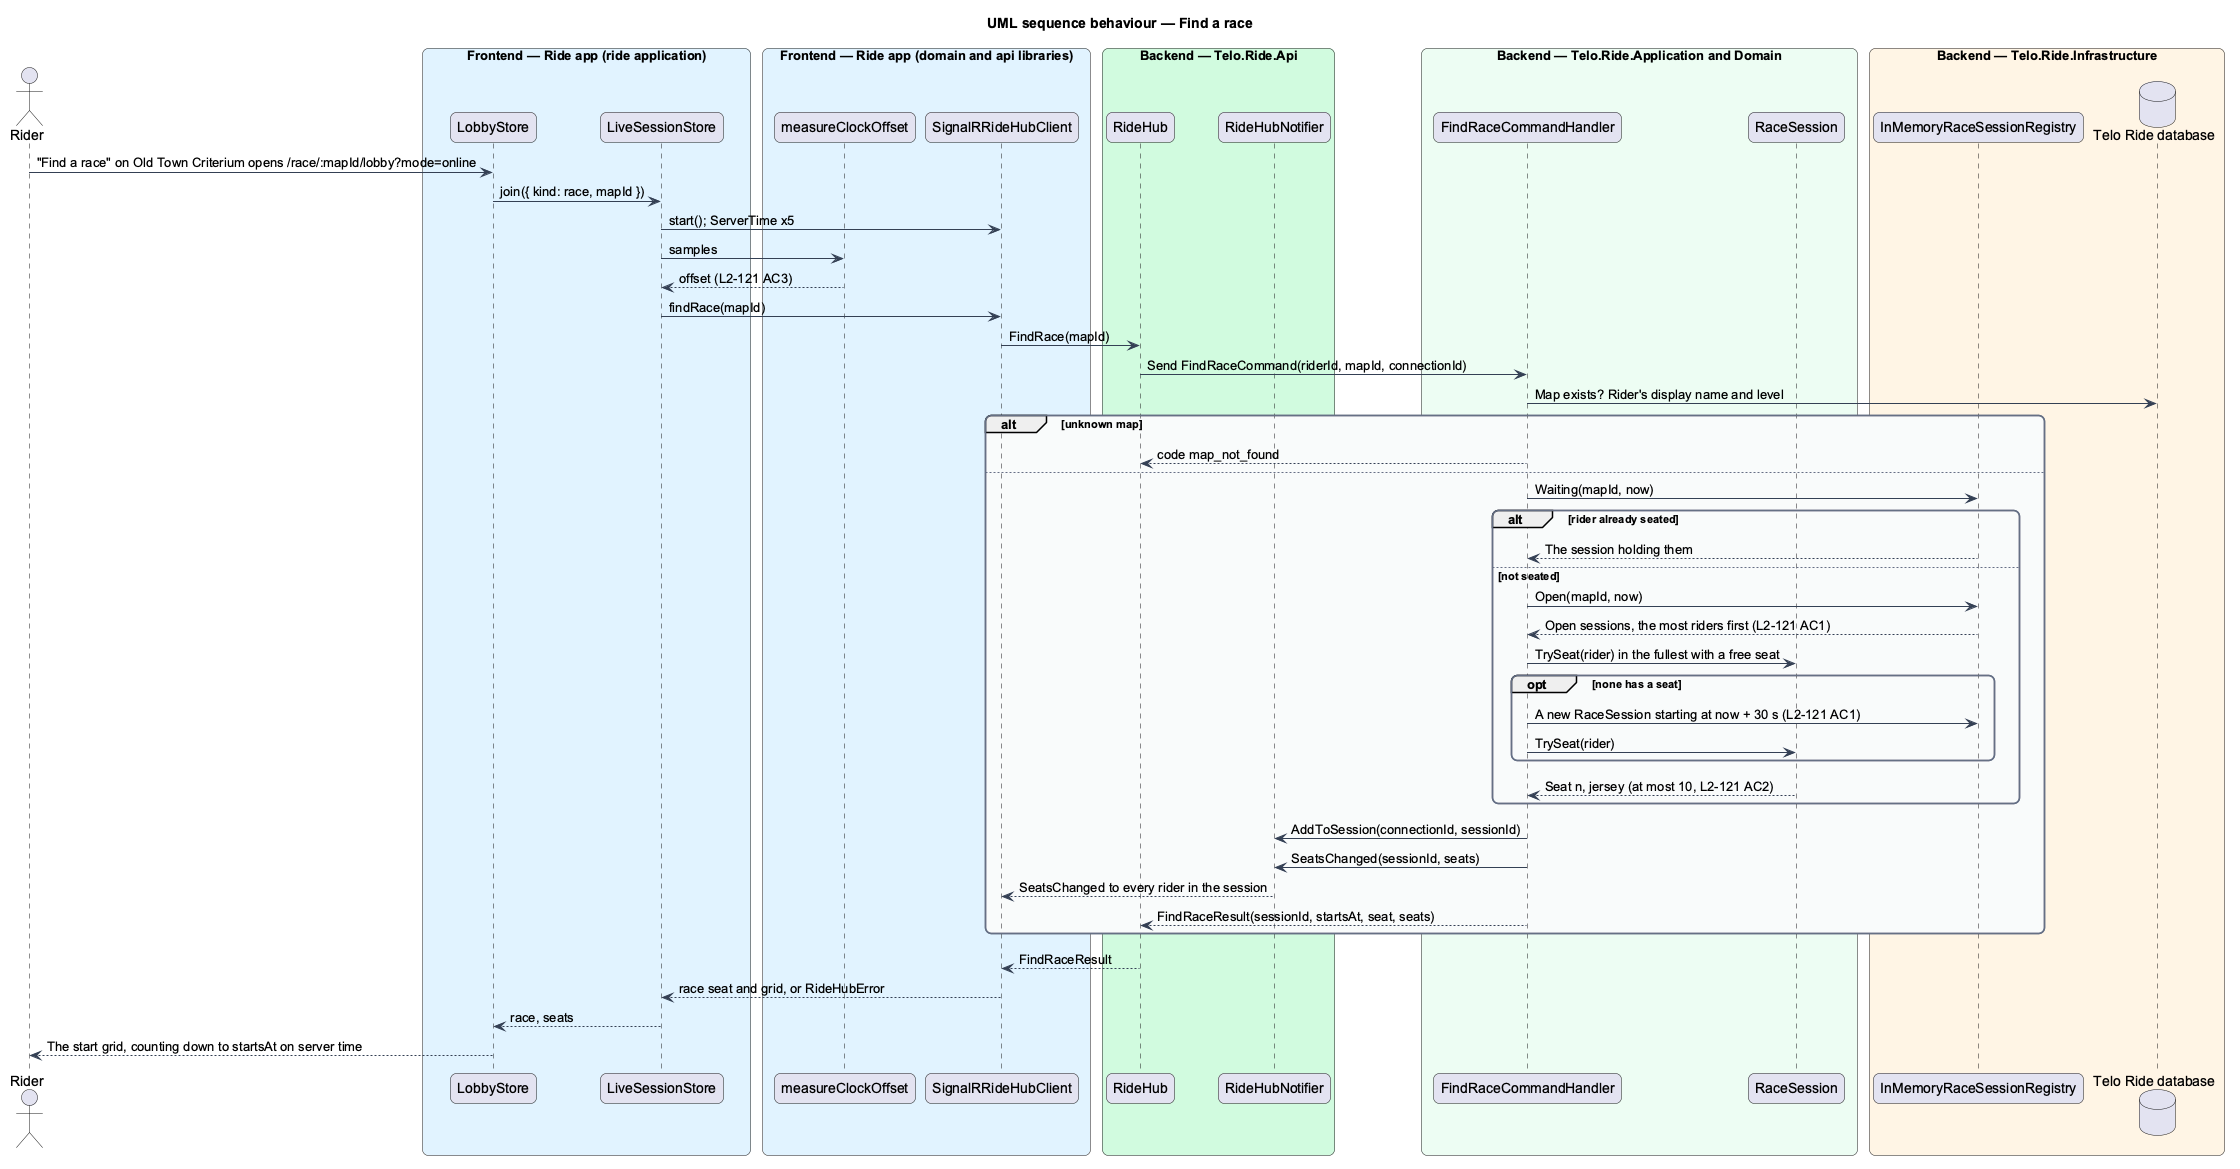

The diagram above was rendered by PlantUML. Its source (embedded in the PNG):
@startuml
title UML sequence behaviour — Find a race
skinparam backgroundColor #FFFFFF
skinparam shadowing false
skinparam roundcorner 12
skinparam defaultFontName Arial
skinparam ArrowColor #344054
skinparam rectangle {
  BorderColor #344054
  FontColor #101828
}
skinparam package {
  BorderColor #667085
  FontColor #101828
  BackgroundColor #F9FAFB
}
actor "Rider" as actor
box "Frontend — Ride app (ride application)" #E0F2FE
  participant "LobbyStore" as lobby
  participant "LiveSessionStore" as store
end box
box "Frontend — Ride app (domain and api libraries)" #E0F2FE
  participant "measureClockOffset" as clock
  participant "SignalRRideHubClient" as client
end box
box "Backend — Telo.Ride.Api" #D1FADF
  participant "RideHub" as hub
  participant "RideHubNotifier" as notifier
end box
box "Backend — Telo.Ride.Application and Domain" #ECFDF3
  participant "FindRaceCommandHandler" as handler
  participant "RaceSession" as session
end box
box "Backend — Telo.Ride.Infrastructure" #FFF4E5
  participant "InMemoryRaceSessionRegistry" as registry
  database "Telo Ride database" as db
end box
actor -> lobby : "Find a race" on Old Town Criterium opens /race/:mapId/lobby?mode=online
lobby -> store : join({ kind: race, mapId })
store -> client : start(); ServerTime x5
store -> clock : samples
clock --> store : offset (L2-121 AC3)
store -> client : findRace(mapId)
client -> hub : FindRace(mapId)
hub -> handler : Send FindRaceCommand(riderId, mapId, connectionId)
handler -> db : Map exists? Rider's display name and level
alt unknown map
  handler --> hub : code map_not_found
else
  handler -> registry : Waiting(mapId, now)
  alt rider already seated
    registry --> handler : The session holding them
  else not seated
    handler -> registry : Open(mapId, now)
    registry --> handler : Open sessions, the most riders first (L2-121 AC1)
    handler -> session : TrySeat(rider) in the fullest with a free seat
    opt none has a seat
      handler -> registry : A new RaceSession starting at now + 30 s (L2-121 AC1)
      handler -> session : TrySeat(rider)
    end
    session --> handler : Seat n, jersey (at most 10, L2-121 AC2)
  end
  handler -> notifier : AddToSession(connectionId, sessionId)
  handler -> notifier : SeatsChanged(sessionId, seats)
  notifier --> client : SeatsChanged to every rider in the session
  handler --> hub : FindRaceResult(sessionId, startsAt, seat, seats)
end
hub --> client : FindRaceResult
client --> store : race seat and grid, or RideHubError
store --> lobby : race, seats
lobby --> actor : The start grid, counting down to startsAt on server time
@enduml